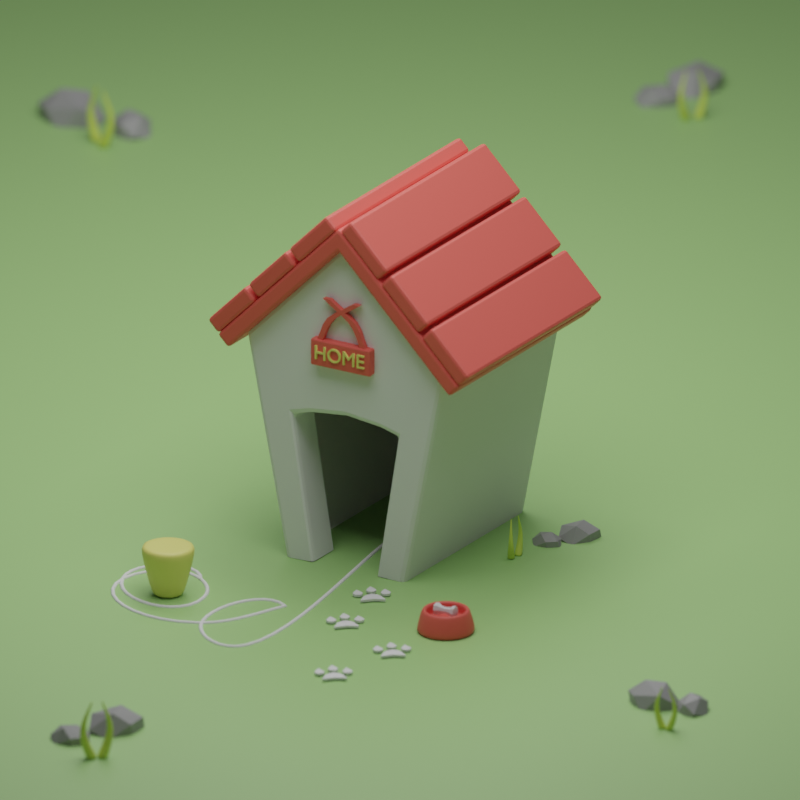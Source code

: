 # Source: RedoneDoghouse.blend  (saved by Blender 3.2.14; exported with 4.5.12 LTS)
import bpy
from mathutils import Matrix  # noqa: F401  (used for matrix-valued properties, if any)

bpy.ops.wm.read_factory_settings(use_empty=True)
scene = bpy.context.scene
scene.name = 'Scene'

# ---- materials (node trees are filled in below, after node groups)
mat_red = bpy.data.materials.new('Red')
mat_yellow = bpy.data.materials.new('Yellow')
mat_background = bpy.data.materials.new('Background')
mat_grass = bpy.data.materials.new('Grass')
mat_gray = bpy.data.materials.new('Gray')

# ---- material node trees
mat_red.use_nodes = True; mat_red.node_tree.nodes.clear()
_N = mat_red.node_tree.nodes; _L = mat_red.node_tree.links
n0 = _N.new('ShaderNodeBsdfPrincipled'); n0.name = 'Principled BSDF'; n0.location = (10, 300)
n0.distribution = 'GGX'
n0.subsurface_method = 'RANDOM_WALK_SKIN'
n0.inputs[0].default_value = (0.7991, 0.1144, 0.09306, 1.0)
n0.inputs[3].default_value = 1.45
n0.inputs[27].default_value = (0.0, 0.0, 0.0, 1.0)
n0.inputs[28].default_value = 1.0
n1 = _N.new('ShaderNodeOutputMaterial'); n1.name = 'Material Output'; n1.location = (300, 300)
_L.new(n0.outputs[0], n1.inputs[0])
n1.is_active_output = True
mat_yellow.use_nodes = True; mat_yellow.node_tree.nodes.clear()
_N = mat_yellow.node_tree.nodes; _L = mat_yellow.node_tree.links
n0 = _N.new('ShaderNodeBsdfPrincipled'); n0.name = 'Principled BSDF'; n0.location = (10, 300)
n0.distribution = 'GGX'
n0.subsurface_method = 'RANDOM_WALK_SKIN'
n0.inputs[0].default_value = (0.8, 0.7688, 0.1973, 1.0)
n0.inputs[3].default_value = 1.45
n0.inputs[27].default_value = (0.0, 0.0, 0.0, 1.0)
n0.inputs[28].default_value = 1.0
n1 = _N.new('ShaderNodeOutputMaterial'); n1.name = 'Material Output'; n1.location = (300, 300)
_L.new(n0.outputs[0], n1.inputs[0])
n1.is_active_output = True
mat_background.use_nodes = True; mat_background.node_tree.nodes.clear()
_N = mat_background.node_tree.nodes; _L = mat_background.node_tree.links
n0 = _N.new('ShaderNodeBsdfPrincipled'); n0.name = 'Principled BSDF'; n0.location = (10, 300)
n0.distribution = 'GGX'
n0.subsurface_method = 'RANDOM_WALK_SKIN'
n0.inputs[0].default_value = (0.3467, 0.624, 0.2086, 1.0)
n0.inputs[3].default_value = 1.45
n0.inputs[27].default_value = (0.0, 0.0, 0.0, 1.0)
n0.inputs[28].default_value = 1.0
n1 = _N.new('ShaderNodeOutputMaterial'); n1.name = 'Material Output'; n1.location = (300, 300)
_L.new(n0.outputs[0], n1.inputs[0])
n1.is_active_output = True
mat_grass.use_nodes = True; mat_grass.node_tree.nodes.clear()
_N = mat_grass.node_tree.nodes; _L = mat_grass.node_tree.links
n0 = _N.new('ShaderNodeBsdfPrincipled'); n0.name = 'Principled BSDF'; n0.location = (10, 300)
n0.distribution = 'GGX'
n0.subsurface_method = 'RANDOM_WALK_SKIN'
n0.inputs[0].default_value = (0.6445, 0.7991, 0.1301, 1.0)
n0.inputs[3].default_value = 1.45
n0.inputs[27].default_value = (0.0, 0.0, 0.0, 1.0)
n0.inputs[28].default_value = 1.0
n1 = _N.new('ShaderNodeOutputMaterial'); n1.name = 'Material Output'; n1.location = (300, 300)
_L.new(n0.outputs[0], n1.inputs[0])
n1.is_active_output = True
mat_gray.use_nodes = True; mat_gray.node_tree.nodes.clear()
_N = mat_gray.node_tree.nodes; _L = mat_gray.node_tree.links
n0 = _N.new('ShaderNodeBsdfPrincipled'); n0.name = 'Principled BSDF'; n0.location = (10, 300)
n0.distribution = 'GGX'
n0.subsurface_method = 'RANDOM_WALK_SKIN'
n0.inputs[0].default_value = (0.3076, 0.3076, 0.3076, 1.0)
n0.inputs[3].default_value = 1.45
n0.inputs[27].default_value = (0.0, 0.0, 0.0, 1.0)
n0.inputs[28].default_value = 1.0
n1 = _N.new('ShaderNodeOutputMaterial'); n1.name = 'Material Output'; n1.location = (300, 300)
_L.new(n0.outputs[0], n1.inputs[0])
n1.is_active_output = True

# ---- world
world_world = bpy.data.worlds.new('World'); scene.world = world_world
world_world.use_nodes = True; world_world.node_tree.nodes.clear()
_N = world_world.node_tree.nodes; _L = world_world.node_tree.links
n0 = _N.new('ShaderNodeOutputWorld'); n0.name = 'World Output'; n0.location = (300, 300)
n1 = _N.new('ShaderNodeBackground'); n1.name = 'Background'; n1.location = (10, 300)
n1.inputs[0].default_value = (0.05088, 0.05088, 0.05088, 1.0)
_L.new(n1.outputs[0], n0.inputs[0])
n0.is_active_output = True
world_world.color = (0.05088, 0.05088, 0.05088)
world_world.use_sun_shadow = False
world_world.sun_shadow_jitter_overblur = 0.0

# ---- cameras
cam_camera_001 = bpy.data.cameras.new('Camera.001')
cam_camera_001.type = 'ORTHO'
cam_camera_001.clip_start = 0.001
cam_camera_001.clip_end = 1000.0
cam_camera_001.ortho_scale = 6.89
cam_camera_001.dof.use_dof = True
cam_camera_001.dof.aperture_fstop = 7.85

# ---- lights
light_area = bpy.data.lights.new('Area', 'AREA')
light_area.transmission_factor = 0.0
light_area.energy = 392.7
light_area.shadow_soft_size = 7.5
light_area.shadow_maximum_resolution = 0.006
light_area.use_absolute_resolution = True
light_area.size = 7.5
light_area.size_y = 1.0
light_area_001 = bpy.data.lights.new('Area.001', 'AREA')
light_area_001.transmission_factor = 0.0
light_area_001.energy = 392.7
light_area_001.shadow_soft_size = 7.5
light_area_001.shadow_maximum_resolution = 0.006
light_area_001.use_absolute_resolution = True
light_area_001.size = 7.5
light_area_001.size_y = 1.0

# ---- meshes
me_cube_001 = bpy.data.meshes.new('Cube.001')
me_cube_001.from_pydata([(-0.318, -1.0, -1.159), (-0.5312, -1.0, 0.1579), (-0.599, 1.0, -1.167), (-1.0, 1.0, 0.8333), (0.318, -1.0, -1.159), (0.5312, -1.0, 0.1579), (0.599, 1.0, -1.167), (1.0, 1.0, 0.8333), (0.0, 1.0, 1.833), (0.0, -1.0, 1.833), (-0.599, -1.0, -1.167), (-1.0, -1.0, 0.8333), (1.0, -1.0, 0.8333), (0.599, -1.0, -1.167), (-0.318, -0.6638, -1.159), (-0.5312, -0.6638, 0.1579), (0.5312, -0.6638, 0.1579), (0.318, -0.6638, -1.159), (-0.3543, -1.0, 0.8333), (0.3543, -1.0, 0.8333), (0.0, -1.0, 0.8333), (-0.354, -1.0, 0.2054), (0.354, -1.0, 0.2054), (0.0, -1.0, 0.2448), (0.3538, -0.6638, 0.2055), (-0.3538, -0.6638, 0.2055), (0.0, -0.6638, 0.2448)], [], [(10, 11, 3, 2), (6, 7, 12, 13), (2, 3, 7, 6), (8, 3, 11, 9), (7, 8, 9, 12), (5, 22, 24, 16), (22, 5, 12, 19), (7, 3, 8), (0, 1, 11, 10), (5, 4, 13, 12), (21, 1, 15, 25), (4, 5, 16, 17), (1, 0, 14, 15), (11, 18, 20, 19, 12, 9), (22, 19, 20, 23), (23, 20, 18, 21), (21, 25, 26, 23), (23, 26, 24, 22), (1, 21, 18, 11)])
_uv = me_cube_001.uv_layers.new(name='UVMap')
_uv.uv.foreach_set('vector', [0.375, 0.0, 0.625, 0.0, 0.625, 0.25, 0.375, 0.25, 0.375, 0.5, 0.625, 0.5, 0.625, 0.75, 0.375, 0.75, 0.375, 0.25, 0.625, 0.25, 0.625, 0.5, 0.375, 0.5, 0.75, 0.5, 0.875, 0.5, 0.875, 0.75, 0.75, 0.75, 0.625, 0.5, 0.75, 0.5, 0.75, 0.75, 0.625, 0.75, 0.5821, 0.798, 0.5821, 0.8237, 0.5821, 0.8237, 0.5821, 0.798, 0.5821, 0.8237, 0.5821, 0.798, 0.625, 0.75, 0.625, 0.8307, 0.625, 0.5, 0.625, 0.25, 0.625, 0.375, 0.4179, 0.9365, 0.5821, 0.952, 0.625, 1.0, 0.375, 1.0, 0.5821, 0.798, 0.4179, 0.8135, 0.375, 0.75, 0.625, 0.75, 0.5821, 0.9263, 0.5821, 0.952, 0.5821, 0.952, 0.5821, 0.9263, 0.4179, 0.8135, 0.5821, 0.798, 0.5821, 0.798, 0.4179, 0.8135, 0.5821, 0.952, 0.4179, 0.9365, 0.4179, 0.9365, 0.5821, 0.952, 0.625, 1.0, 0.625, 0.9193, 0.625, 0.875, 0.625, 0.8307, 0.625, 0.75, 0.625, 0.875, 0.5821, 0.8237, 0.625, 0.8307, 0.625, 0.875, 0.5821, 0.875, 0.5821, 0.875, 0.625, 0.875, 0.625, 0.9193, 0.5821, 0.9263, 0.5821, 0.9263, 0.5821, 0.9263, 0.5821, 0.875, 0.5821, 0.875, 0.5821, 0.875, 0.5821, 0.875, 0.5821, 0.8237, 0.5821, 0.8237, 0.5821, 0.952, 0.5821, 0.9263, 0.625, 0.9193, 0.625, 1.0])
me_cube_001.update()
me_cube_003 = bpy.data.meshes.new('Cube.003')
me_cube_003.from_pydata([(-1.115, -1.115, -0.3718), (-1.115, 1.115, -0.3718), (1.115, -1.115, -0.3718), (1.115, 1.115, -0.3718), (0.0, 1.115, 0.7435), (0.0, -1.115, 0.7435)], [], [(4, 1, 0, 5), (3, 4, 5, 2)])
_uv = me_cube_003.uv_layers.new(name='UVMap')
_uv.uv.foreach_set('vector', [0.75, 0.5, 0.875, 0.5, 0.875, 0.75, 0.75, 0.75, 0.625, 0.5, 0.75, 0.5, 0.75, 0.75, 0.625, 0.75])
me_cube_003.materials.append(mat_red)
me_cube_003.update()
me_cube_005 = bpy.data.meshes.new('Cube.005')
me_cube_005.from_pydata([(0.5989, -1.115, -0.5989), (0.5989, 1.115, -0.5989), (0.2195, 1.115, -0.2195), (0.2195, -1.115, -0.2195), (0.1897, -1.115, -0.1897), (0.1897, 1.115, -0.1897), (-0.1897, 1.115, 0.1897), (-0.1897, -1.115, 0.1897), (-0.2195, -1.115, 0.2195), (-0.2195, 1.115, 0.2195), (-0.5989, 1.115, 0.5989), (-0.5989, -1.115, 0.5989)], [], [(1, 2, 3, 0), (5, 6, 7, 4), (9, 10, 11, 8)])
_uv = me_cube_005.uv_layers.new(name='UVMap')
_uv.uv.foreach_set('vector', [0.625, 0.5, 0.75, 0.5, 0.75, 0.75, 0.625, 0.75, 0.625, 0.5, 0.75, 0.5, 0.75, 0.75, 0.625, 0.75, 0.625, 0.5, 0.75, 0.5, 0.75, 0.75, 0.625, 0.75])
me_cube_005.materials.append(mat_red)
me_cube_005.update()
me_plane = bpy.data.meshes.new('Plane')
me_plane.from_pydata([(-0.2991, -0.1342, 0.082), (0.2991, -0.1342, 0.082), (-0.2991, 0.1073, 0.082), (0.2991, 0.1073, 0.082), (-0.2991, -0.1342, -1.538e-09), (0.2991, -0.1342, -1.538e-09), (-0.2991, 0.1073, 5.913e-09), (0.2991, 0.1073, 5.913e-09)], [], [(0, 1, 3, 2), (0, 2, 6, 4), (1, 0, 4, 5), (3, 1, 5, 7), (2, 3, 7, 6)])
_uv = me_plane.uv_layers.new(name='UVMap')
_uv.uv.foreach_set('vector', [0.0, 0.0, 1.0, 0.0, 1.0, 1.0, 0.0, 1.0, 0.0, 0.0, 0.0, 1.0, 0.0, 1.0, 0.0, 0.0, 1.0, 0.0, 0.0, 0.0, 0.0, 0.0, 1.0, 0.0, 1.0, 1.0, 1.0, 0.0, 1.0, 0.0, 1.0, 1.0, 0.0, 1.0, 1.0, 1.0, 1.0, 1.0, 0.0, 1.0])
me_plane.materials.append(mat_red)
me_plane.update()
me_cube_006 = bpy.data.meshes.new('Cube.006')
me_cube_006.from_pydata([(-0.03301, -0.05997, -0.1427), (0.3273, -0.05997, 0.2482), (-0.03301, -0.01178, -0.1427), (0.3273, -0.01178, 0.2482), (0.02405, -0.05997, -0.1412), (0.3961, -0.05997, 0.2467), (0.02405, -0.01178, -0.1412), (0.3961, -0.01178, 0.2467), (-0.0006327, -0.05997, -0.0693), (0.02557, -0.05997, 0.005071), (0.07087, -0.05997, 0.07386), (0.1489, -0.05997, 0.1336), (0.2401, -0.05997, 0.1899), (0.2401, -0.01178, 0.1899), (0.1489, -0.01178, 0.1336), (0.07087, -0.01178, 0.07386), (0.02557, -0.01178, 0.005071), (-0.0006329, -0.01178, -0.0693), (0.3099, -0.01178, 0.1875), (0.2175, -0.01178, 0.1314), (0.1374, -0.01178, 0.07227), (0.08535, -0.01178, 0.005343), (0.05232, -0.01178, -0.06707), (0.3099, -0.05997, 0.1875), (0.2175, -0.05997, 0.1314), (0.1374, -0.05997, 0.07227), (0.08535, -0.05997, 0.005343), (0.05232, -0.05997, -0.06707)], [], [(12, 1, 3, 13), (13, 3, 7, 18), (18, 7, 5, 23), (23, 5, 1, 12), (2, 6, 4, 0), (7, 3, 1, 5), (4, 27, 8, 0), (27, 26, 9, 8), (26, 25, 10, 9), (25, 24, 11, 10), (24, 23, 12, 11), (6, 22, 27, 4), (22, 21, 26, 27), (21, 20, 25, 26), (20, 19, 24, 25), (19, 18, 23, 24), (2, 17, 22, 6), (17, 16, 21, 22), (16, 15, 20, 21), (15, 14, 19, 20), (14, 13, 18, 19), (0, 8, 17, 2), (8, 9, 16, 17), (9, 10, 15, 16), (10, 11, 14, 15), (11, 12, 13, 14)])
_uv = me_cube_006.uv_layers.new(name='UVMap')
_uv.uv.foreach_set('vector', [0.5833, 0.0, 0.625, 0.0, 0.625, 0.25, 0.5833, 0.25, 0.5833, 0.25, 0.625, 0.25, 0.625, 0.5, 0.5833, 0.5, 0.5833, 0.5, 0.625, 0.5, 0.625, 0.75, 0.5833, 0.75, 0.5833, 0.75, 0.625, 0.75, 0.625, 1.0, 0.5833, 1.0, 0.125, 0.5, 0.375, 0.5, 0.375, 0.75, 0.125, 0.75, 0.625, 0.5, 0.875, 0.5, 0.875, 0.75, 0.625, 0.75, 0.375, 0.75, 0.4167, 0.75, 0.4167, 1.0, 0.375, 1.0, 0.4167, 0.75, 0.4583, 0.75, 0.4583, 1.0, 0.4167, 1.0, 0.4583, 0.75, 0.5, 0.75, 0.5, 1.0, 0.4583, 1.0, 0.5, 0.75, 0.5417, 0.75, 0.5417, 1.0, 0.5, 1.0, 0.5417, 0.75, 0.5833, 0.75, 0.5833, 1.0, 0.5417, 1.0, 0.375, 0.5, 0.4167, 0.5, 0.4167, 0.75, 0.375, 0.75, 0.4167, 0.5, 0.4583, 0.5, 0.4583, 0.75, 0.4167, 0.75, 0.4583, 0.5, 0.5, 0.5, 0.5, 0.75, 0.4583, 0.75, 0.5, 0.5, 0.5417, 0.5, 0.5417, 0.75, 0.5, 0.75, 0.5417, 0.5, 0.5833, 0.5, 0.5833, 0.75, 0.5417, 0.75, 0.375, 0.25, 0.4167, 0.25, 0.4167, 0.5, 0.375, 0.5, 0.4167, 0.25, 0.4583, 0.25, 0.4583, 0.5, 0.4167, 0.5, 0.4583, 0.25, 0.5, 0.25, 0.5, 0.5, 0.4583, 0.5, 0.5, 0.25, 0.5417, 0.25, 0.5417, 0.5, 0.5, 0.5, 0.5417, 0.25, 0.5833, 0.25, 0.5833, 0.5, 0.5417, 0.5, 0.375, 0.0, 0.4167, 0.0, 0.4167, 0.25, 0.375, 0.25, 0.4167, 0.0, 0.4583, 0.0, 0.4583, 0.25, 0.4167, 0.25, 0.4583, 0.0, 0.5, 0.0, 0.5, 0.25, 0.4583, 0.25, 0.5, 0.0, 0.5417, 0.0, 0.5417, 0.25, 0.5, 0.25, 0.5417, 0.0, 0.5833, 0.0, 0.5833, 0.25, 0.5417, 0.25])
me_cube_006.materials.append(mat_red)
me_cube_006.update()
me_cube_007 = bpy.data.meshes.new('Cube.007')
me_cube_007.from_pydata([(-0.03301, -0.05997, -0.1427), (0.3273, -0.05997, 0.2482), (-0.03301, -0.01178, -0.1427), (0.3273, -0.01178, 0.2482), (0.02405, -0.05997, -0.1412), (0.3961, -0.05997, 0.2467), (0.02405, -0.01178, -0.1412), (0.3961, -0.01178, 0.2467), (-0.0006327, -0.05997, -0.0693), (0.02557, -0.05997, 0.005071), (0.07087, -0.05997, 0.07386), (0.1489, -0.05997, 0.1336), (0.2401, -0.05997, 0.1899), (0.2401, -0.01178, 0.1899), (0.1489, -0.01178, 0.1336), (0.07087, -0.01178, 0.07386), (0.02557, -0.01178, 0.005071), (-0.0006329, -0.01178, -0.0693), (0.3099, -0.01178, 0.1875), (0.2175, -0.01178, 0.1314), (0.1374, -0.01178, 0.07227), (0.08535, -0.01178, 0.005343), (0.05232, -0.01178, -0.06707), (0.3099, -0.05997, 0.1875), (0.2175, -0.05997, 0.1314), (0.1374, -0.05997, 0.07227), (0.08535, -0.05997, 0.005343), (0.05232, -0.05997, -0.06707)], [], [(12, 1, 3, 13), (13, 3, 7, 18), (18, 7, 5, 23), (23, 5, 1, 12), (2, 6, 4, 0), (7, 3, 1, 5), (4, 27, 8, 0), (27, 26, 9, 8), (26, 25, 10, 9), (25, 24, 11, 10), (24, 23, 12, 11), (6, 22, 27, 4), (22, 21, 26, 27), (21, 20, 25, 26), (20, 19, 24, 25), (19, 18, 23, 24), (2, 17, 22, 6), (17, 16, 21, 22), (16, 15, 20, 21), (15, 14, 19, 20), (14, 13, 18, 19), (0, 8, 17, 2), (8, 9, 16, 17), (9, 10, 15, 16), (10, 11, 14, 15), (11, 12, 13, 14)])
_uv = me_cube_007.uv_layers.new(name='UVMap')
_uv.uv.foreach_set('vector', [0.5833, 0.0, 0.625, 0.0, 0.625, 0.25, 0.5833, 0.25, 0.5833, 0.25, 0.625, 0.25, 0.625, 0.5, 0.5833, 0.5, 0.5833, 0.5, 0.625, 0.5, 0.625, 0.75, 0.5833, 0.75, 0.5833, 0.75, 0.625, 0.75, 0.625, 1.0, 0.5833, 1.0, 0.125, 0.5, 0.375, 0.5, 0.375, 0.75, 0.125, 0.75, 0.625, 0.5, 0.875, 0.5, 0.875, 0.75, 0.625, 0.75, 0.375, 0.75, 0.4167, 0.75, 0.4167, 1.0, 0.375, 1.0, 0.4167, 0.75, 0.4583, 0.75, 0.4583, 1.0, 0.4167, 1.0, 0.4583, 0.75, 0.5, 0.75, 0.5, 1.0, 0.4583, 1.0, 0.5, 0.75, 0.5417, 0.75, 0.5417, 1.0, 0.5, 1.0, 0.5417, 0.75, 0.5833, 0.75, 0.5833, 1.0, 0.5417, 1.0, 0.375, 0.5, 0.4167, 0.5, 0.4167, 0.75, 0.375, 0.75, 0.4167, 0.5, 0.4583, 0.5, 0.4583, 0.75, 0.4167, 0.75, 0.4583, 0.5, 0.5, 0.5, 0.5, 0.75, 0.4583, 0.75, 0.5, 0.5, 0.5417, 0.5, 0.5417, 0.75, 0.5, 0.75, 0.5417, 0.5, 0.5833, 0.5, 0.5833, 0.75, 0.5417, 0.75, 0.375, 0.25, 0.4167, 0.25, 0.4167, 0.5, 0.375, 0.5, 0.4167, 0.25, 0.4583, 0.25, 0.4583, 0.5, 0.4167, 0.5, 0.4583, 0.25, 0.5, 0.25, 0.5, 0.5, 0.4583, 0.5, 0.5, 0.25, 0.5417, 0.25, 0.5417, 0.5, 0.5, 0.5, 0.5417, 0.25, 0.5833, 0.25, 0.5833, 0.5, 0.5417, 0.5, 0.375, 0.0, 0.4167, 0.0, 0.4167, 0.25, 0.375, 0.25, 0.4167, 0.0, 0.4583, 0.0, 0.4583, 0.25, 0.4167, 0.25, 0.4583, 0.0, 0.5, 0.0, 0.5, 0.25, 0.4583, 0.25, 0.5, 0.0, 0.5417, 0.0, 0.5417, 0.25, 0.5, 0.25, 0.5417, 0.0, 0.5833, 0.0, 0.5833, 0.25, 0.5417, 0.25])
me_cube_007.materials.append(mat_red)
me_cube_007.update()
me_plane_001 = bpy.data.meshes.new('Plane.001')
me_plane_001.from_pydata([(-15.0, -15.0, 0.0), (15.0, -15.0, 0.0), (-15.0, 15.0, 0.0), (15.0, 15.0, 0.0)], [], [(0, 1, 3, 2)])
_uv = me_plane_001.uv_layers.new(name='UVMap')
_uv.uv.foreach_set('vector', [0.0, 0.0, 1.0, 0.0, 1.0, 1.0, 0.0, 1.0])
me_plane_001.materials.append(mat_background)
me_plane_001.update()
me_cylinder = bpy.data.meshes.new('Cylinder')
me_cylinder.from_pydata([(5.392e-08, 0.167, 0.009419), (5.311e-08, 0.2831, 0.5717), (0.1181, 0.1181, 0.009419), (0.2002, 0.2002, 0.5717), (0.167, -7.618e-09, 0.009419), (0.2831, -1.442e-08, 0.5717), (0.1181, -0.1181, 0.009419), (0.2002, -0.2002, 0.5717), (3.463e-08, -0.167, 0.009419), (1.831e-08, -0.2831, 0.5717), (-0.1181, -0.1181, 0.009419), (-0.2002, -0.2002, 0.5717), (-0.167, 5.479e-09, 0.009419), (-0.2831, 1.022e-08, 0.5717), (-0.1181, 0.1181, 0.009419), (-0.2002, 0.2002, 0.5717), (5.437e-08, 0.1949, 0.009419), (0.1378, 0.1378, 0.009419), (0.1949, -8.519e-09, 0.009419), (0.1378, -0.1378, 0.009419), (3.733e-08, -0.1949, 0.009419), (-0.1378, -0.1378, 0.009419), (-0.1949, 2.324e-09, 0.009419), (-0.1378, 0.1378, 0.009419), (0.2525, 0.2525, 0.5717), (5.55e-08, 0.3571, 0.5717), (0.3571, -1.561e-08, 0.5717), (0.2525, -0.2525, 0.5717), (2.428e-08, -0.3571, 0.5717), (-0.2525, -0.2525, 0.5717), (-0.3571, 4.258e-09, 0.5717), (-0.2525, 0.2525, 0.5717)], [], [(16, 25, 24, 17), (17, 24, 26, 18), (18, 26, 27, 19), (19, 27, 28, 20), (20, 28, 29, 21), (21, 29, 30, 22), (3, 1, 15, 13, 11, 9, 7, 5), (22, 30, 31, 23), (23, 31, 25, 16), (0, 2, 4, 6, 8, 10, 12, 14), (2, 0, 16, 17), (4, 2, 17, 18), (6, 4, 18, 19), (8, 6, 19, 20), (10, 8, 20, 21), (12, 10, 21, 22), (14, 12, 22, 23), (0, 14, 23, 16), (1, 3, 24, 25), (3, 5, 26, 24), (5, 7, 27, 26), (7, 9, 28, 27), (9, 11, 29, 28), (11, 13, 30, 29), (13, 15, 31, 30), (15, 1, 25, 31)])
me_cylinder.polygons.foreach_set('use_smooth', [True] * 26)
_uv = me_cylinder.uv_layers.new(name='UVMap')
_uv.uv.foreach_set('vector', [1.0, 0.5, 1.0, 1.0, 0.875, 1.0, 0.875, 0.5, 0.875, 0.5, 0.875, 1.0, 0.75, 1.0, 0.75, 0.5, 0.75, 0.5, 0.75, 1.0, 0.625, 1.0, 0.625, 0.5, 0.625, 0.5, 0.625, 1.0, 0.5, 1.0, 0.5, 0.5, 0.5, 0.5, 0.5, 1.0, 0.375, 1.0, 0.375, 0.5, 0.375, 0.5, 0.375, 1.0, 0.25, 1.0, 0.25, 0.5, 0.3846, 0.3846, 0.25, 0.4403, 0.1154, 0.3846, 0.05971, 0.25, 0.1154, 0.1154, 0.25, 0.05971, 0.3846, 0.1154, 0.4403, 0.25, 0.25, 0.5, 0.25, 1.0, 0.125, 1.0, 0.125, 0.5, 0.125, 0.5, 0.125, 1.0, 0.0, 1.0, 0.0, 0.5, 0.75, 0.4556, 0.8954, 0.3954, 0.9556, 0.25, 0.8954, 0.1046, 0.75, 0.04441, 0.6046, 0.1046, 0.5444, 0.25, 0.6046, 0.3954, 0.8954, 0.3954, 0.75, 0.4556, 0.75, 0.49, 0.9197, 0.4197, 0.9556, 0.25, 0.8954, 0.3954, 0.9197, 0.4197, 0.99, 0.25, 0.8954, 0.1046, 0.9556, 0.25, 0.99, 0.25, 0.9197, 0.08029, 0.75, 0.04441, 0.8954, 0.1046, 0.9197, 0.08029, 0.75, 0.01, 0.6046, 0.1046, 0.75, 0.04441, 0.75, 0.01, 0.5803, 0.08029, 0.5444, 0.25, 0.6046, 0.1046, 0.5803, 0.08029, 0.51, 0.25, 0.6046, 0.3954, 0.5444, 0.25, 0.51, 0.25, 0.5803, 0.4197, 0.75, 0.4556, 0.6046, 0.3954, 0.5803, 0.4197, 0.75, 0.49, 0.25, 0.4403, 0.3846, 0.3846, 0.4197, 0.4197, 0.25, 0.49, 0.3846, 0.3846, 0.4403, 0.25, 0.49, 0.25, 0.4197, 0.4197, 0.4403, 0.25, 0.3846, 0.1154, 0.4197, 0.08029, 0.49, 0.25, 0.3846, 0.1154, 0.25, 0.05971, 0.25, 0.01, 0.4197, 0.08029, 0.25, 0.05971, 0.1154, 0.1154, 0.08029, 0.08029, 0.25, 0.01, 0.1154, 0.1154, 0.05971, 0.25, 0.01, 0.25, 0.08029, 0.08029, 0.05971, 0.25, 0.1154, 0.3846, 0.08029, 0.4197, 0.01, 0.25, 0.1154, 0.3846, 0.25, 0.4403, 0.25, 0.49, 0.08029, 0.4197])
me_cylinder.materials.append(mat_yellow)
me_cylinder.update()
me_cylinder_001 = bpy.data.meshes.new('Cylinder.001')
me_cylinder_001.from_pydata([(5.825e-08, 0.262, 0.00467), (9.866e-08, 0.1844, 0.2024), (0.1853, 0.1853, 0.00467), (0.1304, 0.1304, 0.2024), (0.262, 1.777e-08, 0.00467), (0.1844, -8.396e-09, 0.2024), (0.1853, -0.1853, 0.00467), (0.1304, -0.1304, 0.2024), (3.018e-08, -0.262, 0.00467), (7.285e-08, -0.1844, 0.2024), (-0.1853, -0.1853, 0.00467), (-0.1304, -0.1304, 0.2024), (-0.262, 3.164e-08, 0.00467), (-0.1844, -7.77e-10, 0.2024), (-0.1853, 0.1853, 0.00467), (-0.1304, 0.1304, 0.2024), (5.463e-08, 0.2901, 0.00467), (0.2051, 0.2051, 0.00467), (0.2901, 1.732e-08, 0.00467), (0.2051, -0.2051, 0.00467), (2.927e-08, -0.2901, 0.00467), (-0.2051, -0.2051, 0.00467), (-0.2901, 3.346e-08, 0.00467), (-0.2051, 0.2051, 0.00467), (0.1639, 0.1639, 0.2024), (9.158e-08, 0.2318, 0.2024), (0.2318, -1.013e-08, 0.2024), (0.1639, -0.1639, 0.2024), (7.132e-08, -0.2318, 0.2024), (-0.1639, -0.1639, 0.2024), (-0.2318, 2.764e-09, 0.2024), (-0.1639, 0.1639, 0.2024), (0.1517, 0.1517, 0.2024), (9.38e-08, 0.2145, 0.2024), (0.2145, -9.853e-09, 0.2024), (0.1517, -0.1517, 0.2024), (7.187e-08, -0.2145, 0.2024), (-0.1517, -0.1517, 0.2024), (-0.2145, 1.652e-09, 0.2024), (-0.1517, 0.1517, 0.2024), (0.1304, 0.1304, 0.09706), (9.997e-08, 0.1844, 0.09706), (0.1844, -8.396e-09, 0.09706), (0.1304, -0.1304, 0.09706), (7.415e-08, -0.1844, 0.09706), (-0.1304, -0.1304, 0.09706), (-0.1844, -7.77e-10, 0.09706), (-0.1304, 0.1304, 0.09706), (0.1844, -8.396e-09, 0.137), (0.1304, 0.1304, 0.137), (7.35e-08, -0.1844, 0.137), (0.1304, -0.1304, 0.137), (-0.1844, -7.77e-10, 0.137), (-0.1304, -0.1304, 0.137), (9.931e-08, 0.1844, 0.137), (-0.1304, 0.1304, 0.137)], [], [(16, 25, 24, 17), (17, 24, 26, 18), (18, 26, 27, 19), (19, 27, 28, 20), (20, 28, 29, 21), (21, 29, 30, 22), (3, 1, 54, 49), (22, 30, 31, 23), (23, 31, 25, 16), (0, 2, 4, 6, 8, 10, 12, 14), (2, 0, 16, 17), (4, 2, 17, 18), (6, 4, 18, 19), (8, 6, 19, 20), (10, 8, 20, 21), (12, 10, 21, 22), (14, 12, 22, 23), (0, 14, 23, 16), (33, 32, 24, 25), (32, 34, 26, 24), (34, 35, 27, 26), (35, 36, 28, 27), (36, 37, 29, 28), (37, 38, 30, 29), (38, 39, 31, 30), (39, 33, 25, 31), (1, 3, 32, 33), (3, 5, 34, 32), (5, 7, 35, 34), (7, 9, 36, 35), (9, 11, 37, 36), (11, 13, 38, 37), (13, 15, 39, 38), (15, 1, 33, 39), (40, 41, 47, 46, 45, 44, 43, 42), (54, 55, 47, 41), (52, 53, 45, 46), (50, 51, 43, 44), (48, 49, 40, 42), (55, 52, 46, 47), (53, 50, 44, 45), (51, 48, 42, 43), (1, 15, 55, 54), (13, 11, 53, 52), (9, 7, 51, 50), (5, 3, 49, 48), (15, 13, 52, 55), (11, 9, 50, 53), (7, 5, 48, 51), (49, 54, 41, 40)])
me_cylinder_001.polygons.foreach_set('use_smooth', [True] * 50)
_uv = me_cylinder_001.uv_layers.new(name='UVMap')
_uv.uv.foreach_set('vector', [1.0, 0.5, 1.0, 1.0, 0.875, 1.0, 0.875, 0.5, 0.875, 0.5, 0.875, 1.0, 0.75, 1.0, 0.75, 0.5, 0.75, 0.5, 0.75, 1.0, 0.625, 1.0, 0.625, 0.5, 0.625, 0.5, 0.625, 1.0, 0.5, 1.0, 0.5, 0.5, 0.5, 0.5, 0.5, 1.0, 0.375, 1.0, 0.375, 0.5, 0.375, 0.5, 0.375, 1.0, 0.25, 1.0, 0.25, 0.5, 0.385, 0.385, 0.25, 0.441, 0.25, 0.441, 0.385, 0.385, 0.25, 0.5, 0.25, 1.0, 0.125, 1.0, 0.125, 0.5, 0.125, 0.5, 0.125, 1.0, 0.0, 1.0, 0.0, 0.5, 0.75, 0.4668, 0.9033, 0.4033, 0.9668, 0.25, 0.9033, 0.09672, 0.75, 0.03323, 0.5967, 0.09672, 0.5332, 0.25, 0.5967, 0.4033, 0.9033, 0.4033, 0.75, 0.4668, 0.75, 0.49, 0.9197, 0.4197, 0.9668, 0.25, 0.9033, 0.4033, 0.9197, 0.4197, 0.99, 0.25, 0.9033, 0.09672, 0.9668, 0.25, 0.99, 0.25, 0.9197, 0.08029, 0.75, 0.03323, 0.9033, 0.09672, 0.9197, 0.08029, 0.75, 0.01, 0.5967, 0.09672, 0.75, 0.03323, 0.75, 0.01, 0.5803, 0.08029, 0.5332, 0.25, 0.5967, 0.09672, 0.5803, 0.08029, 0.51, 0.25, 0.5967, 0.4033, 0.5332, 0.25, 0.51, 0.25, 0.5803, 0.4197, 0.75, 0.4668, 0.5967, 0.4033, 0.5803, 0.4197, 0.75, 0.49, 0.25, 0.4722, 0.4071, 0.4071, 0.4197, 0.4197, 0.25, 0.49, 0.4071, 0.4071, 0.4722, 0.25, 0.49, 0.25, 0.4197, 0.4197, 0.4722, 0.25, 0.4071, 0.09291, 0.4197, 0.08029, 0.49, 0.25, 0.4071, 0.09291, 0.25, 0.02784, 0.25, 0.01, 0.4197, 0.08029, 0.25, 0.02784, 0.09291, 0.09291, 0.08029, 0.08029, 0.25, 0.01, 0.09291, 0.09291, 0.02784, 0.25, 0.01, 0.25, 0.08029, 0.08029, 0.02784, 0.25, 0.09291, 0.4071, 0.08029, 0.4197, 0.01, 0.25, 0.09291, 0.4071, 0.25, 0.4722, 0.25, 0.49, 0.08029, 0.4197, 0.25, 0.441, 0.385, 0.385, 0.4071, 0.4071, 0.25, 0.4722, 0.385, 0.385, 0.441, 0.25, 0.4722, 0.25, 0.4071, 0.4071, 0.441, 0.25, 0.385, 0.115, 0.4071, 0.09291, 0.4722, 0.25, 0.385, 0.115, 0.25, 0.05903, 0.25, 0.02784, 0.4071, 0.09291, 0.25, 0.05903, 0.115, 0.115, 0.09291, 0.09291, 0.25, 0.02784, 0.115, 0.115, 0.05903, 0.25, 0.02784, 0.25, 0.09291, 0.09291, 0.05903, 0.25, 0.115, 0.385, 0.09291, 0.4071, 0.02784, 0.25, 0.115, 0.385, 0.25, 0.441, 0.25, 0.4722, 0.09291, 0.4071, 0.385, 0.385, 0.25, 0.441, 0.115, 0.385, 0.05903, 0.25, 0.115, 0.115, 0.25, 0.05903, 0.385, 0.115, 0.441, 0.25, 0.25, 0.441, 0.115, 0.385, 0.115, 0.385, 0.25, 0.441, 0.05903, 0.25, 0.115, 0.115, 0.115, 0.115, 0.05903, 0.25, 0.25, 0.05903, 0.385, 0.115, 0.385, 0.115, 0.25, 0.05903, 0.441, 0.25, 0.385, 0.385, 0.385, 0.385, 0.441, 0.25, 0.115, 0.385, 0.05903, 0.25, 0.05903, 0.25, 0.115, 0.385, 0.115, 0.115, 0.25, 0.05903, 0.25, 0.05903, 0.115, 0.115, 0.385, 0.115, 0.441, 0.25, 0.441, 0.25, 0.385, 0.115, 0.25, 0.441, 0.115, 0.385, 0.115, 0.385, 0.25, 0.441, 0.05903, 0.25, 0.115, 0.115, 0.115, 0.115, 0.05903, 0.25, 0.25, 0.05903, 0.385, 0.115, 0.385, 0.115, 0.25, 0.05903, 0.441, 0.25, 0.385, 0.385, 0.385, 0.385, 0.441, 0.25, 0.115, 0.385, 0.05903, 0.25, 0.05903, 0.25, 0.115, 0.385, 0.115, 0.115, 0.25, 0.05903, 0.25, 0.05903, 0.115, 0.115, 0.385, 0.115, 0.441, 0.25, 0.441, 0.25, 0.385, 0.115, 0.385, 0.385, 0.25, 0.441, 0.25, 0.441, 0.385, 0.385])
me_cylinder_001.materials.append(mat_red)
me_cylinder_001.update()
me_cube_002 = bpy.data.meshes.new('Cube.002')
me_cube_002.from_pydata([(-0.1096, -0.09917, -0.1062), (-0.1096, -0.09917, 0.1062), (-0.1096, 0.09917, -0.1062), (-0.1096, 0.09917, 0.1062), (0.1088, -0.09453, -0.1122), (0.1088, -0.09453, 0.1122), (0.1088, 0.09453, -0.1122), (0.1088, 0.09453, 0.1122), (-0.06022, 0.0209, -0.03008), (0.06022, 0.0209, -0.03008), (0.06022, 0.0209, 0.03008), (-0.06022, 0.0209, 0.03008), (0.06022, -0.0209, -0.03008), (-0.06022, -0.0209, -0.03008), (-0.06022, -0.0209, 0.03008), (0.06022, -0.0209, 0.03008)], [], [(0, 1, 3, 2), (7, 10, 15, 5), (6, 7, 5, 4), (2, 8, 13, 0), (4, 5, 15, 12), (11, 3, 1, 14), (9, 10, 7, 6), (13, 14, 1, 0), (9, 6, 4, 12), (11, 14, 15, 10), (9, 12, 13, 8), (14, 13, 12, 15), (10, 9, 8, 11), (2, 3, 11, 8)])
_uv = me_cube_002.uv_layers.new(name='UVMap')
_uv.uv.foreach_set('vector', [0.375, 0.0, 0.625, 0.0, 0.625, 0.25, 0.375, 0.25, 0.625, 0.5, 0.6606, 0.5, 0.6606, 0.75, 0.625, 0.75, 0.375, 0.5, 0.625, 0.5, 0.625, 0.75, 0.375, 0.75, 0.125, 0.5, 0.1606, 0.5, 0.1606, 0.75, 0.125, 0.75, 0.375, 0.75, 0.625, 0.75, 0.625, 0.7856, 0.375, 0.7856, 0.8394, 0.5, 0.875, 0.5, 0.875, 0.75, 0.8394, 0.75, 0.375, 0.4644, 0.625, 0.4644, 0.625, 0.5, 0.375, 0.5, 0.375, 0.9644, 0.625, 0.9644, 0.625, 1.0, 0.375, 1.0, 0.3394, 0.5, 0.375, 0.5, 0.375, 0.75, 0.3394, 0.75, 0.8394, 0.5, 0.8394, 0.75, 0.6606, 0.75, 0.6606, 0.5, 0.3394, 0.5, 0.3394, 0.75, 0.1606, 0.75, 0.1606, 0.5, 0.625, 0.9644, 0.375, 0.9644, 0.375, 0.7856, 0.625, 0.7856, 0.625, 0.4644, 0.375, 0.4644, 0.375, 0.2856, 0.625, 0.2856, 0.375, 0.25, 0.625, 0.25, 0.625, 0.2856, 0.375, 0.2856])
me_cube_002.update()
me_circle = bpy.data.meshes.new('Circle')
me_circle.from_pydata([(-0.14, 0.1071, -0.01207), (-0.1763, 0.04533, -0.01207), (-0.1913, 0.009092, -0.01207), (-0.1763, -0.02715, -0.01207), (-0.14, -0.04216, -0.01207), (-0.1038, -0.02715, -0.01207), (-0.08879, 0.009092, -0.01207), (-0.1038, 0.04533, -0.01207), (0.004533, 0.1794, -0.01207), (-0.03171, 0.1176, -0.01207), (-0.04672, 0.08138, -0.01207), (-0.03171, 0.04514, -0.01207), (0.004533, 0.03013, -0.01207), (0.04077, 0.04514, -0.01207), (0.05578, 0.08138, -0.01207), (0.04077, 0.1176, -0.01207), (0.1406, 0.09578, -0.01207), (0.1044, 0.03399, -0.01207), (0.08935, -0.002247, -0.01207), (0.1044, -0.03849, -0.01207), (0.1406, -0.0535, -0.01207), (0.1768, -0.03849, -0.01207), (0.1918, -0.002247, -0.01207), (0.1768, 0.03399, -0.01207), (-0.002318, -0.1678, -0.01207), (0.1162, -0.1944, -0.01207), (0.08331, -0.09193, -0.01207), (0.04721, -0.04524, -0.01207), (-0.002318, -0.02472, -0.01207), (-0.05184, -0.04524, -0.01207), (-0.09362, -0.08578, -0.01207), (-0.1374, -0.1911, -0.01207), (-0.1763, 0.04533, 0.01207), (-0.14, 0.1071, 0.01207), (-0.1913, 0.009092, 0.01207), (-0.1763, -0.02715, 0.01207), (-0.14, -0.04216, 0.01207), (-0.1038, -0.02715, 0.01207), (-0.08879, 0.009092, 0.01207), (-0.1038, 0.04533, 0.01207), (-0.03171, 0.1176, 0.01207), (0.004533, 0.1794, 0.01207), (-0.04672, 0.08138, 0.01207), (-0.03171, 0.04514, 0.01207), (0.004533, 0.03013, 0.01207), (0.04077, 0.04514, 0.01207), (0.05578, 0.08138, 0.01207), (0.04077, 0.1176, 0.01207), (0.1044, 0.03399, 0.01207), (0.1406, 0.09578, 0.01207), (0.08935, -0.002247, 0.01207), (0.1044, -0.03849, 0.01207), (0.1406, -0.0535, 0.01207), (0.1768, -0.03849, 0.01207), (0.1918, -0.002247, 0.01207), (0.1768, 0.03399, 0.01207), (0.1162, -0.1944, 0.01207), (-0.002318, -0.1678, 0.01207), (0.08331, -0.09193, 0.01207), (0.04721, -0.04524, 0.01207), (-0.002318, -0.02472, 0.01207), (-0.05184, -0.04524, 0.01207), (-0.09362, -0.08578, 0.01207), (-0.1374, -0.1911, 0.01207)], [], [(1, 0, 7, 6, 5, 4, 3, 2), (9, 8, 15, 14, 13, 12, 11, 10), (17, 16, 23, 22, 21, 20, 19, 18), (25, 24, 31, 30, 29, 28, 27, 26), (32, 34, 35, 36, 37, 38, 39, 33), (40, 42, 43, 44, 45, 46, 47, 41), (48, 50, 51, 52, 53, 54, 55, 49), (56, 58, 59, 60, 61, 62, 63, 57), (13, 14, 46, 45), (0, 1, 32, 33), (27, 28, 60, 59), (14, 15, 47, 46), (1, 2, 34, 32), (28, 29, 61, 60), (15, 8, 41, 47), (2, 3, 35, 34), (29, 30, 62, 61), (16, 17, 48, 49), (3, 4, 36, 35), (30, 31, 63, 62), (17, 18, 50, 48), (4, 5, 37, 36), (31, 24, 57, 63), (18, 19, 51, 50), (5, 6, 38, 37), (19, 20, 52, 51), (6, 7, 39, 38), (20, 21, 53, 52), (7, 0, 33, 39), (21, 22, 54, 53), (8, 9, 40, 41), (22, 23, 55, 54), (9, 10, 42, 40), (23, 16, 49, 55), (10, 11, 43, 42), (24, 25, 56, 57), (11, 12, 44, 43), (25, 26, 58, 56), (12, 13, 45, 44), (26, 27, 59, 58)])
_uv = me_circle.uv_layers.new(name='UVMap')
_uv.uv.foreach_set('vector', [0.0, 0.0, 0.0, 0.0, 0.0, 0.0, 0.0, 0.0, 0.0, 0.0, 0.0, 0.0, 0.0, 0.0, 0.0, 0.0, 0.0, 0.0, 0.0, 0.0, 0.0, 0.0, 0.0, 0.0, 0.0, 0.0, 0.0, 0.0, 0.0, 0.0, 0.0, 0.0, 0.0, 0.0, 0.0, 0.0, 0.0, 0.0, 0.0, 0.0, 0.0, 0.0, 0.0, 0.0, 0.0, 0.0, 0.0, 0.0, 0.0, 0.0, 0.0, 0.0, 0.0, 0.0, 0.0, 0.0, 0.0, 0.0, 0.0, 0.0, 0.0, 0.0, 0.0, 0.0, 0.0, 0.0, 0.0, 0.0, 0.0, 0.0, 0.0, 0.0, 0.0, 0.0, 0.0, 0.0, 0.0, 0.0, 0.0, 0.0, 0.0, 0.0, 0.0, 0.0, 0.0, 0.0, 0.0, 0.0, 0.0, 0.0, 0.0, 0.0, 0.0, 0.0, 0.0, 0.0, 0.0, 0.0, 0.0, 0.0, 0.0, 0.0, 0.0, 0.0, 0.0, 0.0, 0.0, 0.0, 0.0, 0.0, 0.0, 0.0, 0.0, 0.0, 0.0, 0.0, 0.0, 0.0, 0.0, 0.0, 0.0, 0.0, 0.0, 0.0, 0.0, 0.0, 0.0, 0.0, 0.0, 0.0, 0.0, 0.0, 0.0, 0.0, 0.0, 0.0, 0.0, 0.0, 0.0, 0.0, 0.0, 0.0, 0.0, 0.0, 0.0, 0.0, 0.0, 0.0, 0.0, 0.0, 0.0, 0.0, 0.0, 0.0, 0.0, 0.0, 0.0, 0.0, 0.0, 0.0, 0.0, 0.0, 0.0, 0.0, 0.0, 0.0, 0.0, 0.0, 0.0, 0.0, 0.0, 0.0, 0.0, 0.0, 0.0, 0.0, 0.0, 0.0, 0.0, 0.0, 0.0, 0.0, 0.0, 0.0, 0.0, 0.0, 0.0, 0.0, 0.0, 0.0, 0.0, 0.0, 0.0, 0.0, 0.0, 0.0, 0.0, 0.0, 0.0, 0.0, 0.0, 0.0, 0.0, 0.0, 0.0, 0.0, 0.0, 0.0, 0.0, 0.0, 0.0, 0.0, 0.0, 0.0, 0.0, 0.0, 0.0, 0.0, 0.0, 0.0, 0.0, 0.0, 0.0, 0.0, 0.0, 0.0, 0.0, 0.0, 0.0, 0.0, 0.0, 0.0, 0.0, 0.0, 0.0, 0.0, 0.0, 0.0, 0.0, 0.0, 0.0, 0.0, 0.0, 0.0, 0.0, 0.0, 0.0, 0.0, 0.0, 0.0, 0.0, 0.0, 0.0, 0.0, 0.0, 0.0, 0.0, 0.0, 0.0, 0.0, 0.0, 0.0, 0.0, 0.0, 0.0, 0.0, 0.0, 0.0, 0.0, 0.0, 0.0, 0.0, 0.0, 0.0, 0.0, 0.0, 0.0, 0.0, 0.0, 0.0, 0.0, 0.0, 0.0, 0.0, 0.0, 0.0, 0.0, 0.0, 0.0, 0.0, 0.0, 0.0, 0.0, 0.0, 0.0, 0.0, 0.0, 0.0, 0.0, 0.0, 0.0, 0.0, 0.0, 0.0, 0.0, 0.0, 0.0, 0.0, 0.0, 0.0, 0.0, 0.0, 0.0, 0.0, 0.0, 0.0, 0.0, 0.0, 0.0, 0.0, 0.0, 0.0, 0.0, 0.0, 0.0, 0.0, 0.0, 0.0, 0.0, 0.0, 0.0, 0.0, 0.0, 0.0, 0.0, 0.0, 0.0, 0.0, 0.0, 0.0, 0.0, 0.0, 0.0, 0.0, 0.0, 0.0, 0.0, 0.0, 0.0, 0.0, 0.0, 0.0, 0.0, 0.0, 0.0, 0.0, 0.0, 0.0, 0.0, 0.0, 0.0, 0.0, 0.0, 0.0, 0.0, 0.0, 0.0, 0.0, 0.0, 0.0, 0.0, 0.0, 0.0, 0.0, 0.0, 0.0, 0.0, 0.0, 0.0, 0.0, 0.0, 0.0, 0.0, 0.0])
me_circle.update()
me_plane_002 = bpy.data.meshes.new('Plane.002')
me_plane_002.from_pydata([(-0.09214, -0.09214, 0.0), (0.09214, -0.09214, 0.0), (-0.09214, 0.09214, 0.0), (0.09214, 0.09214, 0.0), (-0.01047, -0.01047, 1.302), (0.01047, -0.01047, 1.302), (-0.01047, 0.01047, 1.302), (0.01047, 0.01047, 1.302), (-0.1404, 0.0498, 0.6462), (-0.24, 0.0498, 0.6462), (-0.24, -0.0498, 0.6462), (-0.1404, -0.0498, 0.6462), (0.01476, 0.01476, 1.236), (0.08908, 0.08908, 0.04662), (0.08908, -0.08908, 0.04662), (0.01476, -0.01476, 1.236), (-0.01476, -0.01476, 1.236), (-0.08908, -0.08908, 0.04662), (-0.08908, 0.08908, 0.04662), (-0.01476, 0.01476, 1.236)], [], [(0, 2, 3, 1), (4, 5, 7, 6), (3, 2, 18, 13), (2, 0, 17, 18), (1, 3, 13, 14), (19, 16, 4, 6), (16, 15, 5, 4), (0, 1, 14, 17), (12, 15, 11, 8), (15, 12, 7, 5), (11, 10, 17, 14), (9, 8, 13, 18), (10, 9, 18, 17), (8, 11, 14, 13), (12, 19, 6, 7), (16, 19, 9, 10), (19, 12, 8, 9), (15, 16, 10, 11)])
me_plane_002.polygons.foreach_set('use_smooth', [True] * 18)
_uv = me_plane_002.uv_layers.new(name='UVMap')
_uv.uv.foreach_set('vector', [0.0, 0.0, 0.0, 1.0, 1.0, 1.0, 1.0, 0.0, 0.0, 0.0, 1.0, 0.0, 1.0, 1.0, 0.0, 1.0, 1.0, 1.0, 0.0, 1.0, 0.0, 1.0, 1.0, 1.0, 0.0, 1.0, 0.0, 0.0, 0.0, 0.0, 0.0, 1.0, 1.0, 0.0, 1.0, 1.0, 1.0, 1.0, 1.0, 0.0, 0.0, 1.0, 0.0, 0.0, 0.0, 0.0, 0.0, 1.0, 0.0, 0.0, 1.0, 0.0, 1.0, 0.0, 0.0, 0.0, 0.0, 0.0, 1.0, 0.0, 1.0, 0.0, 0.0, 0.0, 1.0, 1.0, 1.0, 0.0, 1.0, 0.0, 1.0, 1.0, 1.0, 0.0, 1.0, 1.0, 1.0, 1.0, 1.0, 0.0, 1.0, 0.0, 0.0, 0.0, 0.0, 0.0, 1.0, 0.0, 0.0, 1.0, 1.0, 1.0, 1.0, 1.0, 0.0, 1.0, 0.0, 0.0, 0.0, 1.0, 0.0, 1.0, 0.0, 0.0, 1.0, 1.0, 1.0, 0.0, 1.0, 0.0, 1.0, 1.0, 1.0, 1.0, 0.0, 1.0, 0.0, 1.0, 1.0, 1.0, 0.0, 0.0, 0.0, 1.0, 0.0, 1.0, 0.0, 0.0, 0.0, 1.0, 1.0, 1.0, 1.0, 1.0, 0.0, 1.0, 1.0, 0.0, 0.0, 0.0, 0.0, 0.0, 1.0, 0.0])
me_plane_002.materials.append(mat_grass)
me_plane_002.update()
me_icosphere = bpy.data.meshes.new('Icosphere')
me_icosphere.from_pydata([(-6.472e-08, 5.917e-07, -0.407), (0.2256, -0.1639, -0.182), (-0.08615, -0.2652, -0.182), (-0.2788, 5.917e-07, -0.182), (-0.08615, 0.2652, -0.182), (0.2256, 0.1639, -0.182), (0.08615, -0.2652, 0.182), (-0.2256, -0.1639, 0.182), (-0.2256, 0.1639, 0.182), (0.08615, 0.2652, 0.182), (0.2788, 5.917e-07, 0.182), (-6.472e-08, 5.917e-07, 0.407), (-0.05064, -0.1559, -0.3462), (0.1326, -0.09632, -0.3462), (0.08194, -0.2522, -0.214), (0.2652, 5.917e-07, -0.214), (0.1326, 0.09632, -0.3462), (-0.1639, 5.917e-07, -0.3462), (-0.2145, -0.1559, -0.214), (-0.05064, 0.1559, -0.3462), (-0.2145, 0.1559, -0.214), (0.08194, 0.2522, -0.214), (0.2965, -0.09632, 8.907e-10), (0.2965, 0.09633, 8.907e-10), (-6.472e-08, -0.3117, 8.907e-10), (0.1832, -0.2522, 8.907e-10), (-0.2965, -0.09632, 8.907e-10), (-0.1832, -0.2522, 8.907e-10), (-0.1832, 0.2522, 8.907e-10), (-0.2965, 0.09633, 8.907e-10), (0.1832, 0.2522, 8.907e-10), (-6.472e-08, 0.3117, 8.907e-10), (0.2145, -0.1559, 0.214), (-0.08194, -0.2522, 0.214), (-0.2652, 5.917e-07, 0.214), (-0.08194, 0.2522, 0.214), (0.2145, 0.1559, 0.214), (0.05064, -0.1559, 0.3462), (0.1639, 5.917e-07, 0.3462), (-0.1326, -0.09632, 0.3462), (-0.1326, 0.09632, 0.3462), (0.05064, 0.1559, 0.3462)], [], [(0, 13, 12), (1, 13, 15), (0, 12, 17), (0, 17, 19), (0, 19, 16), (1, 15, 22), (2, 14, 24), (3, 18, 26), (4, 20, 28), (5, 21, 30), (1, 22, 25), (2, 24, 27), (3, 26, 29), (4, 28, 31), (5, 30, 23), (6, 32, 37), (7, 33, 39), (8, 34, 40), (9, 35, 41), (10, 36, 38), (38, 41, 11), (38, 36, 41), (36, 9, 41), (41, 40, 11), (41, 35, 40), (35, 8, 40), (40, 39, 11), (40, 34, 39), (34, 7, 39), (39, 37, 11), (39, 33, 37), (33, 6, 37), (37, 38, 11), (37, 32, 38), (32, 10, 38), (23, 36, 10), (23, 30, 36), (30, 9, 36), (31, 35, 9), (31, 28, 35), (28, 8, 35), (29, 34, 8), (29, 26, 34), (26, 7, 34), (27, 33, 7), (27, 24, 33), (24, 6, 33), (25, 32, 6), (25, 22, 32), (22, 10, 32), (30, 31, 9), (30, 21, 31), (21, 4, 31), (28, 29, 8), (28, 20, 29), (20, 3, 29), (26, 27, 7), (26, 18, 27), (18, 2, 27), (24, 25, 6), (24, 14, 25), (14, 1, 25), (22, 23, 10), (22, 15, 23), (15, 5, 23), (16, 21, 5), (16, 19, 21), (19, 4, 21), (19, 20, 4), (19, 17, 20), (17, 3, 20), (17, 18, 3), (17, 12, 18), (12, 2, 18), (15, 16, 5), (15, 13, 16), (13, 0, 16), (12, 14, 2), (12, 13, 14), (13, 1, 14)])
_uv = me_icosphere.uv_layers.new(name='UVMap')
_uv.uv.foreach_set('vector', [0.1818, 0.0, 0.2273, 0.07873, 0.1364, 0.07873, 0.2727, 0.1575, 0.3182, 0.07873, 0.3636, 0.1575, 0.9091, 0.0, 0.9545, 0.07873, 0.8636, 0.07873, 0.7273, 0.0, 0.7727, 0.07873, 0.6818, 0.07873, 0.5455, 0.0, 0.5909, 0.07873, 0.5, 0.07873, 0.2727, 0.1575, 0.3636, 0.1575, 0.3182, 0.2362, 0.09091, 0.1575, 0.1818, 0.1575, 0.1364, 0.2362, 0.8182, 0.1575, 0.9091, 0.1575, 0.8636, 0.2362, 0.6364, 0.1575, 0.7273, 0.1575, 0.6818, 0.2362, 0.4545, 0.1575, 0.5455, 0.1575, 0.5, 0.2362, 0.2727, 0.1575, 0.3182, 0.2362, 0.2273, 0.2362, 0.09091, 0.1575, 0.1364, 0.2362, 0.04546, 0.2362, 0.8182, 0.1575, 0.8636, 0.2362, 0.7727, 0.2362, 0.6364, 0.1575, 0.6818, 0.2362, 0.5909, 0.2362, 0.4545, 0.1575, 0.5, 0.2362, 0.4091, 0.2362, 0.1818, 0.3149, 0.2727, 0.3149, 0.2273, 0.3937, 0.0, 0.3149, 0.09091, 0.3149, 0.04546, 0.3937, 0.7273, 0.3149, 0.8182, 0.3149, 0.7727, 0.3937, 0.5455, 0.3149, 0.6364, 0.3149, 0.5909, 0.3937, 0.3636, 0.3149, 0.4545, 0.3149, 0.4091, 0.3937, 0.4091, 0.3937, 0.5, 0.3937, 0.4545, 0.4724, 0.4091, 0.3937, 0.4545, 0.3149, 0.5, 0.3937, 0.4545, 0.3149, 0.5455, 0.3149, 0.5, 0.3937, 0.5909, 0.3937, 0.6818, 0.3937, 0.6364, 0.4724, 0.5909, 0.3937, 0.6364, 0.3149, 0.6818, 0.3937, 0.6364, 0.3149, 0.7273, 0.3149, 0.6818, 0.3937, 0.7727, 0.3937, 0.8636, 0.3937, 0.8182, 0.4724, 0.7727, 0.3937, 0.8182, 0.3149, 0.8636, 0.3937, 0.8182, 0.3149, 0.9091, 0.3149, 0.8636, 0.3937, 0.04546, 0.3937, 0.1364, 0.3937, 0.09091, 0.4724, 0.04546, 0.3937, 0.09091, 0.3149, 0.1364, 0.3937, 0.09091, 0.3149, 0.1818, 0.3149, 0.1364, 0.3937, 0.2273, 0.3937, 0.3182, 0.3937, 0.2727, 0.4724, 0.2273, 0.3937, 0.2727, 0.3149, 0.3182, 0.3937, 0.2727, 0.3149, 0.3636, 0.3149, 0.3182, 0.3937, 0.4091, 0.2362, 0.4545, 0.3149, 0.3636, 0.3149, 0.4091, 0.2362, 0.5, 0.2362, 0.4545, 0.3149, 0.5, 0.2362, 0.5455, 0.3149, 0.4545, 0.3149, 0.5909, 0.2362, 0.6364, 0.3149, 0.5455, 0.3149, 0.5909, 0.2362, 0.6818, 0.2362, 0.6364, 0.3149, 0.6818, 0.2362, 0.7273, 0.3149, 0.6364, 0.3149, 0.7727, 0.2362, 0.8182, 0.3149, 0.7273, 0.3149, 0.7727, 0.2362, 0.8636, 0.2362, 0.8182, 0.3149, 0.8636, 0.2362, 0.9091, 0.3149, 0.8182, 0.3149, 0.04546, 0.2362, 0.09091, 0.3149, 0.0, 0.3149, 0.04546, 0.2362, 0.1364, 0.2362, 0.09091, 0.3149, 0.1364, 0.2362, 0.1818, 0.3149, 0.09091, 0.3149, 0.2273, 0.2362, 0.2727, 0.3149, 0.1818, 0.3149, 0.2273, 0.2362, 0.3182, 0.2362, 0.2727, 0.3149, 0.3182, 0.2362, 0.3636, 0.3149, 0.2727, 0.3149, 0.5, 0.2362, 0.5909, 0.2362, 0.5455, 0.3149, 0.5, 0.2362, 0.5455, 0.1575, 0.5909, 0.2362, 0.5455, 0.1575, 0.6364, 0.1575, 0.5909, 0.2362, 0.6818, 0.2362, 0.7727, 0.2362, 0.7273, 0.3149, 0.6818, 0.2362, 0.7273, 0.1575, 0.7727, 0.2362, 0.7273, 0.1575, 0.8182, 0.1575, 0.7727, 0.2362, 0.8636, 0.2362, 0.9545, 0.2362, 0.9091, 0.3149, 0.8636, 0.2362, 0.9091, 0.1575, 0.9545, 0.2362, 0.9091, 0.1575, 1.0, 0.1575, 0.9545, 0.2362, 0.1364, 0.2362, 0.2273, 0.2362, 0.1818, 0.3149, 0.1364, 0.2362, 0.1818, 0.1575, 0.2273, 0.2362, 0.1818, 0.1575, 0.2727, 0.1575, 0.2273, 0.2362, 0.3182, 0.2362, 0.4091, 0.2362, 0.3636, 0.3149, 0.3182, 0.2362, 0.3636, 0.1575, 0.4091, 0.2362, 0.3636, 0.1575, 0.4545, 0.1575, 0.4091, 0.2362, 0.5, 0.07873, 0.5455, 0.1575, 0.4545, 0.1575, 0.5, 0.07873, 0.5909, 0.07873, 0.5455, 0.1575, 0.5909, 0.07873, 0.6364, 0.1575, 0.5455, 0.1575, 0.6818, 0.07873, 0.7273, 0.1575, 0.6364, 0.1575, 0.6818, 0.07873, 0.7727, 0.07873, 0.7273, 0.1575, 0.7727, 0.07873, 0.8182, 0.1575, 0.7273, 0.1575, 0.8636, 0.07873, 0.9091, 0.1575, 0.8182, 0.1575, 0.8636, 0.07873, 0.9545, 0.07873, 0.9091, 0.1575, 0.9545, 0.07873, 1.0, 0.1575, 0.9091, 0.1575, 0.3636, 0.1575, 0.4091, 0.07873, 0.4545, 0.1575, 0.3636, 0.1575, 0.3182, 0.07873, 0.4091, 0.07873, 0.3182, 0.07873, 0.3636, 0.0, 0.4091, 0.07873, 0.1364, 0.07873, 0.1818, 0.1575, 0.09091, 0.1575, 0.1364, 0.07873, 0.2273, 0.07873, 0.1818, 0.1575, 0.2273, 0.07873, 0.2727, 0.1575, 0.1818, 0.1575])
me_icosphere.materials.append(mat_gray)
me_icosphere.update()

# ---- curves / text
txt_text = bpy.data.curves.new('Text', 'FONT')
txt_text.dimensions = '2D'
txt_text.body = 'HOME'
txt_text.materials.append(mat_yellow)
txt_text.extrude = 0.01
txt_text.size = 0.1812
cu_beziercurve = bpy.data.curves.new('BezierCurve', 'CURVE')
cu_beziercurve.dimensions = '3D'
_sp = cu_beziercurve.splines.new('BEZIER'); _sp.bezier_points.add(8)
_sp.bezier_points.foreach_set('co', [0.1782, 0.2763, -2.45e-05, -0.4115, -0.04885, -2.45e-05, 0.4202, -0.07153, -2.45e-05, -0.2981, 0.2309, -2.45e-05, 0.6848, -0.6083, -2.45e-05, 1.123, 0.1251, -2.45e-05, 0.7377, -0.6386, -2.45e-05, 1.32, -0.8352, -2.45e-05, 1.07, 2.03, -2.45e-05])
_sp.bezier_points.foreach_set('handle_left', [0.3778, -0.123, -2.45e-05, -0.5733, 0.3671, -2.45e-05, 0.5157, -0.5981, -2.45e-05, -0.08747, 0.5231, -2.45e-05, 0.08097, -0.9247, -2.45e-05, 1.008, -0.1354, -2.45e-05, 0.5422, -0.2654, -2.45e-05, 1.198, -1.079, -2.45e-05, 1.07, 1.508, -2.45e-05])
_sp.bezier_points.foreach_set('handle_right', [-0.02138, 0.6755, -2.45e-05, -0.2175, -0.5476, -2.45e-05, 0.3559, 0.2829, -2.45e-05, -0.6967, -0.3221, -2.45e-05, 0.9419, -0.4736, -2.45e-05, 0.7815, 0.3714, -2.45e-05, 0.8645, -0.8805, -2.45e-05, 1.554, -0.3675, -2.45e-05, 1.07, 2.553, -2.45e-05])
for _p, _l, _r in zip(_sp.bezier_points, ['ALIGNED', 'ALIGNED', 'ALIGNED', 'ALIGNED', 'ALIGNED', 'FREE', 'ALIGNED', 'ALIGNED', 'ALIGNED'], ['ALIGNED', 'ALIGNED', 'ALIGNED', 'ALIGNED', 'ALIGNED', 'FREE', 'ALIGNED', 'ALIGNED', 'ALIGNED']): _p.handle_left_type = _l; _p.handle_right_type = _r
_sp.order_u = 0
_sp.order_v = 0
cu_beziercurve.use_path = True
cu_beziercurve.bevel_depth = 0.018
cu_beziercurve.fill_mode = 'FULL'

# ---- objects
ob_cube = bpy.data.objects.new('Cube', me_cube_001)
ob_cube_001 = bpy.data.objects.new('Cube.001', me_cube_003)
ob_cube_002 = bpy.data.objects.new('Cube.002', me_cube_005)
ob_plane = bpy.data.objects.new('Plane', me_plane)
ob_text = bpy.data.objects.new('Text', txt_text)
ob_cube_003 = bpy.data.objects.new('Cube.003', me_cube_006)
ob_cube_004 = bpy.data.objects.new('Cube.004', me_cube_007)
ob_camera = bpy.data.objects.new('Camera', cam_camera_001)
ob_plane_001 = bpy.data.objects.new('Plane.001', me_plane_001)
ob_cylinder = bpy.data.objects.new('Cylinder', me_cylinder)
ob_beziercurve = bpy.data.objects.new('BezierCurve', cu_beziercurve)
ob_cylinder_001 = bpy.data.objects.new('Cylinder.001', me_cylinder_001)
ob_cube_006 = bpy.data.objects.new('Cube.006', me_cube_002)
ob_circle = bpy.data.objects.new('Circle', me_circle)
ob_circle_001 = bpy.data.objects.new('Circle.001', me_circle)
ob_circle_002 = bpy.data.objects.new('Circle.002', me_circle)
ob_circle_003 = bpy.data.objects.new('Circle.003', me_circle)
ob_plane_005 = bpy.data.objects.new('Plane.005', me_plane_002)
ob_plane_002 = bpy.data.objects.new('Plane.002', me_plane_002)
ob_icosphere_007 = bpy.data.objects.new('Icosphere.007', me_icosphere)
ob_icosphere_006 = bpy.data.objects.new('Icosphere.006', me_icosphere)
ob_icosphere_001 = bpy.data.objects.new('Icosphere.001', me_icosphere)
ob_icosphere_002 = bpy.data.objects.new('Icosphere.002', me_icosphere)
ob_plane_003 = bpy.data.objects.new('Plane.003', me_plane_002)
ob_plane_004 = bpy.data.objects.new('Plane.004', me_plane_002)
ob_icosphere_003 = bpy.data.objects.new('Icosphere.003', me_icosphere)
ob_icosphere_004 = bpy.data.objects.new('Icosphere.004', me_icosphere)
ob_plane_006 = bpy.data.objects.new('Plane.006', me_plane_002)
ob_plane_007 = bpy.data.objects.new('Plane.007', me_plane_002)
ob_icosphere_005 = bpy.data.objects.new('Icosphere.005', me_icosphere)
ob_icosphere_008 = bpy.data.objects.new('Icosphere.008', me_icosphere)
ob_plane_008 = bpy.data.objects.new('Plane.008', me_plane_002)
ob_plane_009 = bpy.data.objects.new('Plane.009', me_plane_002)
ob_icosphere_009 = bpy.data.objects.new('Icosphere.009', me_icosphere)
ob_icosphere_010 = bpy.data.objects.new('Icosphere.010', me_icosphere)
ob_plane_010 = bpy.data.objects.new('Plane.010', me_plane_002)
ob_plane_011 = bpy.data.objects.new('Plane.011', me_plane_002)
ob_area = bpy.data.objects.new('Area', light_area)
ob_area_001 = bpy.data.objects.new('Area.001', light_area_001)

# ---- transforms, parenting, visibility, modifiers, constraints
ob_cube.location = (0.0, 0.0, 1.167)
_m = ob_cube.modifiers.new('Bevel', 'BEVEL')
_m.width = 0.046
_m.width_pct = 0.046
_m.segments = 2
ob_cube_001.location = (0.0, 0.0, 2.232)
_m = ob_cube_001.modifiers.new('Solidify', 'SOLIDIFY')
_m.thickness = 0.151
_m.offset = 1.0
_m.use_even_offset = True
_m = ob_cube_001.modifiers.new('Bevel', 'BEVEL')
_m.width = 0.028
_m.width_pct = 0.028
_m.segments = 2
ob_cube_002.location = (0.6161, 0.0, 2.572)
_m = ob_cube_002.modifiers.new('Solidify', 'SOLIDIFY')
_m.thickness = 0.151
_m.offset = 1.0
_m.use_even_offset = True
_m = ob_cube_002.modifiers.new('Bevel', 'BEVEL')
_m.width = 0.028
_m.width_pct = 0.028
_m.segments = 2
_m = ob_cube_002.modifiers.new('Mirror', 'MIRROR')
_m.use_mirror_merge = False
_m.mirror_object = ob_cube_001
ob_plane.location = (0.0, -1.0, 2.0)
ob_plane.rotation_euler = (1.571, -0.0, -0.0)
_m = ob_plane.modifiers.new('Bevel', 'BEVEL')
_m.width = 0.014
_m.width_pct = 0.014
_m.segments = 2
ob_text.location = (-0.2591, -1.087, 1.934)
ob_text.rotation_euler = (1.571, -0.0, -0.0)
ob_cube_003.location = (-0.2127, -1.0, 2.247)
ob_cube_004.location = (0.21, -1.073, 2.247)
ob_cube_004.rotation_euler = (0.0, -0.0, -3.142)
ob_camera.location = (6.519, -10.78, 6.163)
ob_camera.rotation_euler = (1.198, -8.744e-07, 0.5475)
ob_plane_001.location = (0.0, 0.0, 0.0)
ob_cylinder.location = (-1.0, -2.283, 8.574e-06)
ob_cylinder.scale = (0.7865, 0.7865, 0.7865)
_m = ob_cylinder.modifiers.new('Subdivision', 'SUBSURF')
_m.levels = 2
ob_beziercurve.location = (-1.11, -2.134, 8.581e-06)
ob_cylinder_001.location = (1.497, -1.783, 1.431e-06)
_m = ob_cylinder_001.modifiers.new('Subdivision', 'SUBSURF')
_m.levels = 2
ob_cube_006.location = (1.496, -1.787, 0.1914)
ob_cube_006.rotation_euler = (0.0, 0.003789, 0.0)
_m = ob_cube_006.modifiers.new('Subdivision', 'SUBSURF')
_m.render_levels = 1
ob_circle.location = (0.5236, -1.413, 0.02128)
ob_circle.rotation_euler = (0.0, -0.0, 0.6671)
ob_circle.scale = (0.8627, 0.8627, 0.8627)
ob_circle_001.location = (0.6567, -2.07, 0.02128)
ob_circle_001.rotation_euler = (0.0, -0.0, 0.6671)
ob_circle_001.scale = (0.8627, 0.8627, 0.8627)
ob_circle_002.location = (1.359, -2.448, 0.02128)
ob_circle_002.rotation_euler = (0.0, -0.0, 0.6671)
ob_circle_002.scale = (0.8627, 0.8627, 0.8627)
ob_circle_003.location = (1.21, -3.172, 0.02128)
ob_circle_003.rotation_euler = (0.0, -0.0, 0.6671)
ob_circle_003.scale = (0.8627, 0.8627, 0.8627)
ob_plane_005.location = (1.085, -0.02757, 6.467e-06)
ob_plane_005.rotation_euler = (0.0, -0.0, 2.075)
ob_plane_005.scale = (0.4114, 0.4114, 0.2842)
_m = ob_plane_005.modifiers.new('Subdivision', 'SUBSURF')
_m.levels = 2
ob_plane_002.location = (1.099, 0.0681, 6.467e-06)
ob_plane_002.rotation_euler = (0.0, -0.0, -1.37)
ob_plane_002.scale = (0.4114, 0.4114, 0.2842)
_m = ob_plane_002.modifiers.new('Subdivision', 'SUBSURF')
_m.levels = 2
ob_icosphere_007.location = (1.166, 0.4382, -1.036e-05)
ob_icosphere_007.rotation_euler = (-15.67, -1.571, 0.0)
ob_icosphere_007.scale = (0.3465, 0.3465, 0.3465)
_m = ob_icosphere_007.modifiers.new('Decimate', 'DECIMATE')
_m.ratio = 0.37
ob_icosphere_006.location = (1.327, 0.7021, -1.036e-05)
ob_icosphere_006.rotation_euler = (-14.86, -1.571, 0.0)
ob_icosphere_006.scale = (0.488, 0.488, 0.488)
_m = ob_icosphere_006.modifiers.new('Decimate', 'DECIMATE')
_m.ratio = 0.37
ob_icosphere_001.location = (-3.454, 9.845, -1.22e-05)
ob_icosphere_001.rotation_euler = (-15.33, -1.571, 0.0)
ob_icosphere_001.scale = (0.5152, 0.5152, 0.5152)
_m = ob_icosphere_001.modifiers.new('Decimate', 'DECIMATE')
_m.ratio = 0.37
ob_icosphere_002.location = (-3.359, 10.3, -1.22e-05)
ob_icosphere_002.rotation_euler = (-14.52, -1.571, 0.0)
ob_icosphere_002.scale = (0.7255, 0.7255, 0.7255)
_m = ob_icosphere_002.modifiers.new('Decimate', 'DECIMATE')
_m.ratio = 0.37
ob_plane_003.location = (-3.038, 9.62, 8.543e-06)
ob_plane_003.rotation_euler = (0.0, -0.0, 1.478)
ob_plane_003.scale = (0.4999, 0.4999, 0.3454)
_m = ob_plane_003.modifiers.new('Subdivision', 'SUBSURF')
_m.levels = 2
ob_plane_004.location = (-2.958, 9.706, 8.543e-06)
ob_plane_004.rotation_euler = (0.0, -0.0, -1.967)
ob_plane_004.scale = (0.4999, 0.4999, 0.3454)
_m = ob_plane_004.modifiers.new('Subdivision', 'SUBSURF')
_m.levels = 2
ob_icosphere_003.location = (-6.969, 6.896, -1.39e-05)
ob_icosphere_003.rotation_euler = (-13.6, -1.571, 0.0)
ob_icosphere_003.scale = (0.5999, 0.5999, 0.5999)
_m = ob_icosphere_003.modifiers.new('Decimate', 'DECIMATE')
_m.ratio = 0.37
ob_icosphere_004.location = (-7.577, 6.911, -1.39e-05)
ob_icosphere_004.rotation_euler = (-12.79, -1.571, 0.0)
ob_icosphere_004.scale = (0.8448, 0.8448, 0.8448)
_m = ob_icosphere_004.modifiers.new('Decimate', 'DECIMATE')
_m.ratio = 0.37
ob_plane_006.location = (-6.98, 6.454, 1.026e-05)
ob_plane_006.rotation_euler = (0.0, -0.0, 3.209)
ob_plane_006.scale = (0.5821, 0.5821, 0.4021)
_m = ob_plane_006.modifiers.new('Subdivision', 'SUBSURF')
_m.levels = 2
ob_plane_007.location = (-7.094, 6.53, 1.026e-05)
ob_plane_007.rotation_euler = (0.0, -0.0, -0.237)
ob_plane_007.scale = (0.5821, 0.5821, 0.4021)
_m = ob_plane_007.modifiers.new('Subdivision', 'SUBSURF')
_m.levels = 2
ob_icosphere_005.location = (0.08587, -5.671, -1.389e-05)
ob_icosphere_005.rotation_euler = (-15.56, -1.571, 0.0)
ob_icosphere_005.scale = (0.463, 0.463, 0.463)
_m = ob_icosphere_005.modifiers.new('Decimate', 'DECIMATE')
_m.ratio = 0.37
ob_icosphere_008.location = (0.2733, -5.24, -1.389e-05)
ob_icosphere_008.rotation_euler = (-14.75, -1.571, 0.0)
ob_icosphere_008.scale = (0.652, 0.652, 0.652)
_m = ob_icosphere_008.modifiers.new('Decimate', 'DECIMATE')
_m.ratio = 0.37
ob_plane_008.location = (0.5307, -5.88, 1.026e-05)
ob_plane_008.rotation_euler = (0.0, -0.0, 4.198)
ob_plane_008.scale = (0.5821, 0.5821, 0.4021)
_m = ob_plane_008.modifiers.new('Subdivision', 'SUBSURF')
_m.levels = 2
ob_plane_009.location = (0.4574, -5.942, 1.026e-05)
ob_plane_009.rotation_euler = (0.0, -0.0, 0.7524)
ob_plane_009.scale = (0.5821, 0.5821, 0.4021)
_m = ob_plane_009.modifiers.new('Subdivision', 'SUBSURF')
_m.levels = 2
ob_icosphere_009.location = (4.285, -2.267, -1.392e-05)
ob_icosphere_009.rotation_euler = (-13.66, -1.571, 0.0)
ob_icosphere_009.scale = (0.463, 0.463, 0.463)
_m = ob_icosphere_009.modifiers.new('Decimate', 'DECIMATE')
_m.ratio = 0.37
ob_icosphere_010.location = (3.905, -2.294, -1.392e-05)
ob_icosphere_010.rotation_euler = (-12.86, -1.571, 0.0)
ob_icosphere_010.scale = (0.652, 0.652, 0.652)
_m = ob_icosphere_010.modifiers.new('Decimate', 'DECIMATE')
_m.ratio = 0.37
ob_plane_010.location = (4.356, -2.782, 1.026e-05)
ob_plane_010.rotation_euler = (0.0, -0.0, 3.445)
ob_plane_010.scale = (0.4291, 0.4291, 0.2964)
_m = ob_plane_010.modifiers.new('Subdivision', 'SUBSURF')
_m.levels = 2
ob_plane_011.location = (4.285, -2.778, 1.026e-05)
ob_plane_011.rotation_euler = (0.0, -0.0, -0.0006465)
ob_plane_011.scale = (0.4291, 0.4291, 0.2964)
_m = ob_plane_011.modifiers.new('Subdivision', 'SUBSURF')
_m.levels = 2
ob_area.location = (1.16, -2.06, 9.306)
ob_area_001.location = (-3.164, 4.171, 9.306)
cam_camera_001.dof.focus_object = ob_cube

# ---- collection membership
scene.collection.objects.link(ob_cube)
scene.collection.objects.link(ob_cube_001)
scene.collection.objects.link(ob_cube_002)
scene.collection.objects.link(ob_plane)
scene.collection.objects.link(ob_text)
scene.collection.objects.link(ob_cube_003)
scene.collection.objects.link(ob_cube_004)
scene.collection.objects.link(ob_camera)
scene.collection.objects.link(ob_plane_001)
scene.collection.objects.link(ob_cylinder)
scene.collection.objects.link(ob_beziercurve)
scene.collection.objects.link(ob_cylinder_001)
scene.collection.objects.link(ob_cube_006)
scene.collection.objects.link(ob_circle)
scene.collection.objects.link(ob_circle_001)
scene.collection.objects.link(ob_circle_002)
scene.collection.objects.link(ob_circle_003)
scene.collection.objects.link(ob_plane_005)
scene.collection.objects.link(ob_plane_002)
scene.collection.objects.link(ob_icosphere_007)
scene.collection.objects.link(ob_icosphere_006)
scene.collection.objects.link(ob_icosphere_001)
scene.collection.objects.link(ob_icosphere_002)
scene.collection.objects.link(ob_plane_003)
scene.collection.objects.link(ob_plane_004)
scene.collection.objects.link(ob_icosphere_003)
scene.collection.objects.link(ob_icosphere_004)
scene.collection.objects.link(ob_plane_006)
scene.collection.objects.link(ob_plane_007)
scene.collection.objects.link(ob_icosphere_005)
scene.collection.objects.link(ob_icosphere_008)
scene.collection.objects.link(ob_plane_008)
scene.collection.objects.link(ob_plane_009)
scene.collection.objects.link(ob_icosphere_009)
scene.collection.objects.link(ob_icosphere_010)
scene.collection.objects.link(ob_plane_010)
scene.collection.objects.link(ob_plane_011)
scene.collection.objects.link(ob_area)
scene.collection.objects.link(ob_area_001)

# ---- scene / render settings (as saved in the file)
scene.camera = ob_camera
scene.frame_start = 1; scene.frame_end = 250; scene.frame_set(1)
scene.render.engine = 'CYCLES'
scene.render.resolution_x = 1080
scene.cycles.samples = 1024
scene.cycles.sampling_pattern = 'TABULATED_SOBOL'
scene.cycles.use_light_tree = False
scene.view_settings.look = 'High Contrast'
scene.view_settings.view_transform = 'Filmic'
scene.view_settings.exposure = 0.5
bpy.context.view_layer.update()
